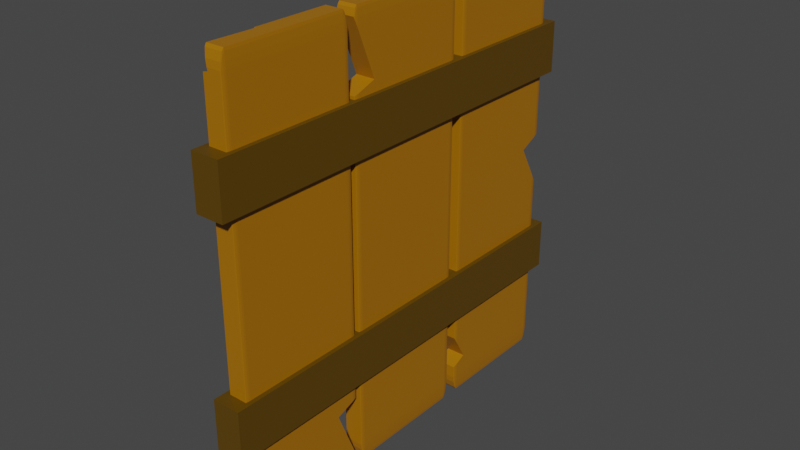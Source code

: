 # Source: plank_3.blend  (saved by Blender 2.91.10; exported with 4.5.12 LTS)
import bpy
from mathutils import Matrix  # noqa: F401  (used for matrix-valued properties, if any)

bpy.ops.wm.read_factory_settings(use_empty=True)
scene = bpy.context.scene
scene.name = 'Scene'

# ---- collections
col_collection = bpy.data.collections.new('Collection'); scene.collection.children.link(col_collection)

# ---- materials (node trees are filled in below, after node groups)
mat_material = bpy.data.materials.new('Material')
mat_material.alpha_threshold = 0.0
mat_material.use_transparent_shadow = False
mat_material.line_color = (0.0, 0.0, 0.0, 1.0)
mat_material_002 = bpy.data.materials.new('Material.002')
mat_material_002.alpha_threshold = 0.0
mat_material_002.use_transparent_shadow = False
mat_material_002.line_color = (0.0, 0.0, 0.0, 1.0)

# ---- material node trees
mat_material.use_nodes = True; mat_material.node_tree.nodes.clear()
_N = mat_material.node_tree.nodes; _L = mat_material.node_tree.links
n0 = _N.new('ShaderNodeOutputMaterial'); n0.name = 'Material Output'; n0.location = (300, 300)
n1 = _N.new('ShaderNodeBsdfPrincipled'); n1.name = 'Principled BSDF'; n1.location = (10, 300)
n1.distribution = 'GGX'
n1.subsurface_method = 'BURLEY'
n1.inputs[0].default_value = (0.3883, 0.1514, 0.0, 1.0)
n1.inputs[2].default_value = 0.4
n1.inputs[3].default_value = 1.45
n1.inputs[27].default_value = (0.0, 0.0, 0.0, 1.0)
n1.inputs[28].default_value = 1.0
_L.new(n1.outputs[0], n0.inputs[0])
n0.is_active_output = True
mat_material_002.use_nodes = True; mat_material_002.node_tree.nodes.clear()
_N = mat_material_002.node_tree.nodes; _L = mat_material_002.node_tree.links
n0 = _N.new('ShaderNodeOutputMaterial'); n0.name = 'Material Output'; n0.location = (300, 300)
n1 = _N.new('ShaderNodeBsdfPrincipled'); n1.name = 'Principled BSDF'; n1.location = (10, 300)
n1.distribution = 'GGX'
n1.subsurface_method = 'BURLEY'
n1.inputs[0].default_value = (0.1043, 0.05371, 0.0, 1.0)
n1.inputs[2].default_value = 0.4
n1.inputs[3].default_value = 1.45
n1.inputs[27].default_value = (0.0, 0.0, 0.0, 1.0)
n1.inputs[28].default_value = 1.0
_L.new(n1.outputs[0], n0.inputs[0])
n0.is_active_output = True

# ---- world
world_world = bpy.data.worlds.new('World'); scene.world = world_world
world_world.use_nodes = True; world_world.node_tree.nodes.clear()
_N = world_world.node_tree.nodes; _L = world_world.node_tree.links
n0 = _N.new('ShaderNodeOutputWorld'); n0.name = 'World Output'; n0.location = (300, 300)
n1 = _N.new('ShaderNodeBackground'); n1.name = 'Background'; n1.location = (10, 300)
n1.inputs[0].default_value = (0.05088, 0.05088, 0.05088, 1.0)
_L.new(n1.outputs[0], n0.inputs[0])
n0.is_active_output = True
world_world.color = (0.05088, 0.05088, 0.05088)
world_world.use_sun_shadow = False
world_world.sun_shadow_jitter_overblur = 0.0

# ---- meshes
me_cube = bpy.data.meshes.new('Cube')
me_cube.from_pydata([(0.8455, -2.749, -0.1195), (-0.9553, -3.08, 0.9264), (-0.9264, -3.092, 0.9264), (-0.9264, -3.08, 0.9553), (-0.9571, -3.065, 0.9571), (-0.9264, -3.048, 0.988), (-0.9264, -3.019, 1.0), (-0.9553, -3.019, 0.988), (-0.9571, -3.05, 0.9724), (-0.988, -3.048, 0.9264), (-0.9724, -3.05, 0.9571), (-0.988, -3.019, 0.9553), (-1.0, -3.019, 0.9264), (-0.9553, -3.019, -0.988), (-0.9264, -3.019, -1.0), (-0.9264, -3.048, -0.988), (-0.9571, -3.05, -0.9724), (-0.9264, -3.08, -0.9553), (-0.9264, -3.092, -0.9264), (-0.9553, -3.08, -0.9264), (-0.9571, -3.065, -0.9571), (-0.988, -3.019, -0.9553), (-0.9724, -3.05, -0.9571), (-0.988, -3.048, -0.9264), (-1.0, -3.019, -0.9264), (-0.988, -1.137, 0.9264), (-1.0, -1.166, 0.9264), (-0.988, -1.166, 0.9553), (-0.9724, -1.135, 0.9571), (-0.9553, -1.166, 0.988), (-0.9264, -1.166, 1.0), (-0.9571, -1.135, 0.9724), (-0.9571, -1.12, 0.9571), (-0.988, -1.166, -0.9553), (-1.0, -1.166, -0.9264), (-0.988, -1.137, -0.9264), (-0.9724, -1.135, -0.9571), (-0.9571, -1.12, -0.9571), (-0.9553, -1.166, -0.988), (-0.9571, -1.135, -0.9724), (-0.9264, -1.166, -1.0), (0.988, -3.019, -0.9553), (1.0, -3.019, -0.9264), (0.988, -3.048, -0.9264), (0.9724, -3.05, -0.9571), (0.9553, -3.08, -0.9264), (0.9264, -3.092, -0.9264), (0.9264, -3.08, -0.9553), (0.9571, -3.065, -0.9571), (0.9553, -3.019, -0.988), (0.9571, -3.05, -0.9724), (0.9264, -3.048, -0.988), (0.9264, -3.019, -1.0), (0.988, -1.166, 0.9553), (0.988, -1.137, 0.9264), (0.9724, -1.135, 0.9571), (0.9553, -1.104, 0.9264), (0.9264, -1.092, 0.9264), (0.9264, -1.104, 0.9553), (0.9571, -1.12, 0.9571), (0.9553, -1.166, 0.988), (0.9571, -1.135, 0.9724), (0.9264, -1.137, 0.988), (0.9264, -1.166, 1.0), (0.9553, -1.166, -0.988), (0.9264, -1.166, -1.0), (0.9264, -1.137, -0.988), (0.9571, -1.135, -0.9724), (0.9264, -1.104, -0.9553), (0.9264, -1.092, -0.9264), (0.9553, -1.104, -0.9264), (0.9571, -1.12, -0.9571), (0.988, -1.166, -0.9553), (0.9724, -1.135, -0.9571), (0.988, -1.137, -0.9264), (1.0, -1.166, -0.9264), (1.0, -3.019, 0.8926), (1.0, -1.166, 0.8926), (0.9881, -1.137, 0.9264), (0.8975, -3.048, 0.988), (0.9077, -3.092, 0.9264), (0.9132, -3.092, 0.403), (0.9048, -3.08, 0.9553), (0.8912, -3.019, 1.0), (0.8318, -2.74, 1.0), (1.0, -2.313, 0.8926), (1.0, -2.321, 0.7005), (0.988, -2.341, 0.9553), (0.9264, -2.498, 1.0), (0.9553, -2.424, 0.988), (0.9973, -3.025, 0.9004), (0.998, -3.019, 0.903), (1.0, -2.945, 0.8926), (0.9264, -3.092, 0.4844), (0.9553, -3.08, 0.6586), (0.988, -3.048, 0.8505), (-0.9562, -1.112, 0.9422), (-0.9592, -1.108, 0.9264), (-0.9385, -1.136, 0.9819), (-0.9524, -1.118, 0.9568), (-0.9592, -1.108, -0.9264), (-0.9562, -1.112, -0.9422), (-0.9385, -1.136, -0.9819), (-0.9524, -1.118, -0.9568), (-0.9167, -1.166, 1.0), (-0.6691, -1.166, 1.0), (-0.9264, -1.153, 0.9946), (-0.6661, -1.137, 0.988), (-0.6614, -1.092, 0.9264), (-0.6627, -1.104, 0.9553), (-0.6614, -1.092, -0.9264), (-0.9167, -1.166, -1.0), (-0.6691, -1.166, -1.0), (-0.6627, -1.104, -0.9553), (-0.6998, -1.46, 1.0), (-0.6661, -1.137, -0.988), (-0.6998, -1.46, -1.0), (-0.9264, -1.153, -0.9946), (-0.9553, -5.26, 0.9264), (-0.9264, -5.272, 0.9264), (-0.9264, -5.26, 0.9553), (-0.9571, -5.244, 0.9571), (-0.9264, -5.227, 0.988), (-0.9264, -5.198, 1.0), (-0.9553, -5.198, 0.988), (-0.9571, -5.229, 0.9724), (-0.988, -5.227, 0.9264), (-0.9724, -5.229, 0.9571), (-0.988, -5.198, 0.9553), (-1.0, -5.198, 0.9264), (-0.9553, -5.198, -0.988), (-0.9264, -5.198, -1.0), (-0.9264, -5.227, -0.988), (-0.9571, -5.229, -0.9724), (-0.9264, -5.26, -0.9553), (-0.9264, -5.272, -0.9264), (-0.9553, -5.26, -0.9264), (-0.9571, -5.244, -0.9571), (-0.988, -5.198, -0.9553), (-0.9724, -5.229, -0.9571), (-0.988, -5.227, -0.9264), (-1.0, -5.198, -0.9264), (-0.988, -3.316, 0.9264), (-1.0, -3.345, 0.9264), (-0.988, -3.345, 0.9553), (-0.9724, -3.315, 0.9571), (-0.9553, -3.345, 0.988), (-0.9264, -3.345, 1.0), (-0.9264, -3.316, 0.988), (-0.9571, -3.315, 0.9724), (-0.9553, -3.284, 0.9264), (-0.9571, -3.299, 0.9571), (-0.9264, -3.284, 0.9553), (-0.9264, -3.272, 0.9264), (-0.988, -3.345, -0.9553), (-1.0, -3.345, -0.9264), (-0.988, -3.316, -0.9264), (-0.9724, -3.315, -0.9571), (-0.9553, -3.284, -0.9264), (-0.9264, -3.272, -0.9264), (-0.9264, -3.284, -0.9553), (-0.9571, -3.299, -0.9571), (-0.9553, -3.345, -0.988), (-0.9571, -3.315, -0.9724), (-0.9264, -3.316, -0.988), (-0.9264, -3.345, -1.0), (0.9264, -5.26, 0.9553), (0.9264, -5.272, 0.9264), (0.9553, -5.26, 0.9264), (0.9571, -5.244, 0.9571), (0.988, -5.227, 0.9264), (0.988, -5.198, 0.9553), (0.9724, -5.229, 0.9571), (0.9264, -5.227, 0.988), (0.9571, -5.229, 0.9724), (0.9553, -5.198, 0.988), (0.9264, -5.198, 1.0), (0.988, -5.198, -0.9553), (1.0, -5.198, -0.9264), (0.988, -5.227, -0.9264), (0.9724, -5.229, -0.9571), (0.9553, -5.26, -0.9264), (0.9264, -5.272, -0.9264), (0.9264, -5.26, -0.9553), (0.9571, -5.244, -0.9571), (0.9553, -5.198, -0.988), (0.9571, -5.229, -0.9724), (0.9264, -5.227, -0.988), (0.9264, -5.198, -1.0), (0.988, -3.345, 0.9553), (0.988, -3.316, 0.9264), (0.9724, -3.315, 0.9571), (0.9553, -3.284, 0.9264), (0.9264, -3.272, 0.9264), (0.9264, -3.284, 0.9553), (0.9571, -3.299, 0.9571), (0.9553, -3.345, 0.988), (0.9571, -3.315, 0.9724), (0.9264, -3.316, 0.988), (0.9264, -3.345, 1.0), (0.9553, -3.345, -0.988), (0.9264, -3.345, -1.0), (0.9264, -3.316, -0.988), (0.9571, -3.315, -0.9724), (0.9264, -3.284, -0.9553), (0.9264, -3.272, -0.9264), (0.9553, -3.284, -0.9264), (0.9571, -3.299, -0.9571), (0.988, -3.345, -0.9553), (0.9724, -3.315, -0.9571), (0.988, -3.316, -0.9264), (1.0, -3.345, -0.9264), (1.0, -5.198, 0.8926), (0.9881, -5.227, 0.9264), (1.0, -3.345, 0.8926), (0.9881, -3.316, 0.9264), (-0.07238, -4.913, -1.0), (-0.1133, -5.198, -1.0), (-0.1175, -5.227, -0.988), (-0.07238, -4.913, 1.0), (-0.1133, -5.198, 1.0), (-0.1222, -5.26, 0.9553), (-0.1239, -5.272, 0.9264), (-0.1239, -5.272, -0.9264), (-0.1222, -5.26, -0.9553), (-0.1175, -5.227, 0.988), (0.08041, -5.198, -1.0), (0.08041, -5.198, 1.0), (0.09587, -5.227, 0.988), (0.1134, -5.26, -0.9553), (0.1198, -5.272, 0.9264), (0.1198, -5.272, -0.9264), (0.1134, -5.26, 0.9553), (0.09587, -5.227, -0.988), (0.8576, -3.345, 1.0), (0.7485, -3.345, 1.0), (0.8617, -3.316, 0.988), (0.7331, -3.316, 0.988), (0.8682, -3.272, 0.9264), (0.7091, -3.272, 0.9264), (0.8665, -3.284, 0.9553), (0.7155, -3.284, 0.9553), (0.7485, -3.345, -1.0), (0.8576, -3.345, -1.0), (0.8617, -3.316, -0.988), (0.7331, -3.316, -0.988), (0.8682, -3.272, -0.9264), (0.7091, -3.272, -0.9264), (0.7155, -3.284, -0.9553), (0.8665, -3.284, -0.9553), (0.8346, -3.506, -1.0), (0.8346, -3.506, 1.0), (-0.8455, 0.6565, -0.1195), (0.9553, 0.988, 0.9264), (0.9264, 1.0, 0.9264), (0.9264, 0.988, 0.9553), (0.9571, 0.9724, 0.9571), (0.9264, 0.9553, 0.988), (0.9264, 0.9264, 1.0), (0.9553, 0.9264, 0.988), (0.9571, 0.9571, 0.9724), (0.988, 0.9553, 0.9264), (0.9724, 0.9571, 0.9571), (0.988, 0.9264, 0.9553), (1.0, 0.9264, 0.9264), (0.9553, 0.9264, -0.988), (0.9264, 0.9264, -1.0), (0.9264, 0.9553, -0.988), (0.9571, 0.9571, -0.9724), (0.9264, 0.988, -0.9553), (0.9264, 1.0, -0.9264), (0.9553, 0.988, -0.9264), (0.9571, 0.9724, -0.9571), (0.988, 0.9264, -0.9553), (0.9724, 0.9571, -0.9571), (0.988, 0.9553, -0.9264), (1.0, 0.9264, -0.9264), (0.988, -0.9553, 0.9264), (1.0, -0.9264, 0.9264), (0.988, -0.9264, 0.9553), (0.9724, -0.9571, 0.9571), (0.9553, -0.9264, 0.988), (0.9264, -0.9264, 1.0), (0.9571, -0.9571, 0.9724), (0.9571, -0.9724, 0.9571), (0.988, -0.9264, -0.9553), (1.0, -0.9264, -0.9264), (0.988, -0.9553, -0.9264), (0.9724, -0.9571, -0.9571), (0.9571, -0.9724, -0.9571), (0.9553, -0.9264, -0.988), (0.9571, -0.9571, -0.9724), (0.9264, -0.9264, -1.0), (-0.988, 0.9264, -0.9553), (-1.0, 0.9264, -0.9264), (-0.988, 0.9553, -0.9264), (-0.9724, 0.9571, -0.9571), (-0.9553, 0.988, -0.9264), (-0.9264, 1.0, -0.9264), (-0.9264, 0.988, -0.9553), (-0.9571, 0.9724, -0.9571), (-0.9553, 0.9264, -0.988), (-0.9571, 0.9571, -0.9724), (-0.9264, 0.9553, -0.988), (-0.9264, 0.9264, -1.0), (-0.988, -0.9264, 0.9553), (-0.988, -0.9553, 0.9264), (-0.9724, -0.9571, 0.9571), (-0.9553, -0.988, 0.9264), (-0.9264, -1.0, 0.9264), (-0.9264, -0.988, 0.9553), (-0.9571, -0.9724, 0.9571), (-0.9553, -0.9264, 0.988), (-0.9571, -0.9571, 0.9724), (-0.9264, -0.9553, 0.988), (-0.9264, -0.9264, 1.0), (-0.9553, -0.9264, -0.988), (-0.9264, -0.9264, -1.0), (-0.9264, -0.9553, -0.988), (-0.9571, -0.9571, -0.9724), (-0.9264, -0.988, -0.9553), (-0.9264, -1.0, -0.9264), (-0.9553, -0.988, -0.9264), (-0.9571, -0.9724, -0.9571), (-0.988, -0.9264, -0.9553), (-0.9724, -0.9571, -0.9571), (-0.988, -0.9553, -0.9264), (-1.0, -0.9264, -0.9264), (-1.0, 0.9264, 0.8926), (-1.0, -0.9264, 0.8926), (-0.9881, -0.9552, 0.9264), (-0.8975, 0.9553, 0.988), (-0.9077, 1.0, 0.9264), (-0.9132, 1.0, 0.403), (-0.9048, 0.988, 0.9553), (-0.8912, 0.9264, 1.0), (-0.8318, 0.6476, 1.0), (-1.0, 0.2206, 0.8926), (-1.0, 0.2282, 0.7005), (-0.988, 0.2488, 0.9553), (-0.9264, 0.4051, 1.0), (-0.9553, 0.3315, 0.988), (-0.9973, 0.933, 0.9004), (-0.998, 0.9264, 0.903), (-1.0, 0.8527, 0.8926), (-0.9264, 1.0, 0.4844), (-0.9553, 0.988, 0.6586), (-0.988, 0.9553, 0.8505), (0.9562, -0.98, 0.9422), (0.9592, -0.9841, 0.9264), (0.9385, -0.956, 0.9819), (0.9524, -0.9748, 0.9568), (0.9592, -0.9841, -0.9264), (0.9562, -0.98, -0.9422), (0.9385, -0.956, -0.9819), (0.9524, -0.9748, -0.9568), (0.9167, -0.9264, 1.0), (0.6691, -0.9264, 1.0), (0.9264, -0.9395, 0.9946), (0.6661, -0.9553, 0.988), (0.6614, -1.0, 0.9264), (0.6627, -0.988, 0.9553), (0.6614, -1.0, -0.9264), (0.9167, -0.9264, -1.0), (0.6691, -0.9264, -1.0), (0.6627, -0.988, -0.9553), (0.6998, -0.6321, 1.0), (0.6661, -0.9553, -0.988), (0.6998, -0.6321, -1.0), (0.9264, -0.9395, -0.9946)], [], [(49, 64, 72, 41), (36, 37, 39), (24, 12, 26, 34), (38, 13, 21, 33), (15, 51, 47, 17), (55, 59, 61), (70, 56, 54, 74), (44, 48, 50), (4, 8, 10), (67, 71, 73), (28, 31, 32), (7, 29, 27, 11), (16, 20, 22), (1, 2, 3, 4), (5, 6, 7, 8), (9, 10, 11, 12), (13, 14, 15, 16), (17, 18, 19, 20), (21, 22, 23, 24), (25, 26, 27, 28), (33, 34, 35, 36), (41, 42, 43, 44), (45, 46, 47, 48), (49, 50, 51, 52), (78, 77, 75, 74, 54), (56, 57, 58, 59), (60, 61, 62, 63), (64, 65, 66, 67), (68, 69, 70, 71), (72, 73, 74, 75), (9, 1, 4, 10), (3, 5, 8, 4), (7, 11, 10, 8), (21, 13, 16, 22), (15, 17, 20, 16), (19, 23, 22, 20), (27, 29, 31, 28), (38, 33, 36, 39), (49, 41, 44, 50), (43, 45, 48, 44), (47, 51, 50, 48), (60, 53, 55, 61), (54, 56, 59, 55), (58, 62, 61, 59), (72, 64, 67, 73), (66, 68, 71, 67), (70, 74, 73, 71), (52, 65, 64, 49), (75, 42, 41, 72), (14, 52, 51, 15), (46, 18, 17, 47), (12, 24, 23, 9), (18, 2, 1, 19), (69, 57, 56, 70), (34, 26, 25, 35), (6, 30, 29, 7), (26, 12, 11, 27), (40, 14, 13, 38), (24, 34, 33, 21), (9, 23, 19, 1), (81, 0, 84, 83, 79, 82, 80), (84, 0, 86, 85, 87, 89, 88), (90, 91, 92, 86, 0, 81, 93, 94, 95), (2, 18, 46, 93, 81, 80), (45, 43, 95, 94), (87, 53, 60, 89), (79, 5, 3, 82), (92, 76, 42, 75, 77, 85, 86), (46, 45, 94, 93), (89, 60, 63, 88), (78, 54, 55, 53), (83, 6, 5, 79), (82, 3, 2, 80), (91, 90, 76), (53, 77, 78), (77, 53, 87, 85), (92, 91, 76), (43, 42, 76, 90, 95), (109, 108, 110, 113, 115, 112, 116, 114, 105, 107), (104, 114, 116, 111, 117, 102, 103, 101, 100, 97, 96, 99, 98, 106), (35, 25, 97, 100), (62, 58, 109, 107), (68, 66, 115, 113), (65, 52, 14, 40, 111, 116, 112), (108, 57, 69, 110), (98, 31, 29, 30, 106), (96, 32, 99), (37, 101, 103), (38, 39, 102, 117, 40), (97, 25, 28, 32, 96), (99, 32, 31, 98), (37, 36, 35, 100, 101), (102, 39, 37, 103), (63, 62, 107, 105), (106, 30, 104), (58, 57, 108, 109), (111, 40, 117), (66, 65, 112, 115), (110, 69, 68, 113), (104, 30, 6, 83, 84, 88, 63, 105, 114), (150, 158, 156, 142), (185, 200, 208, 177), (157, 161, 163), (141, 129, 143, 155), (162, 130, 138, 154), (168, 181, 179, 170), (191, 195, 197), (206, 192, 190, 210), (180, 184, 186), (121, 125, 127), (203, 207, 209), (145, 149, 151), (196, 175, 171, 189), (169, 172, 174), (124, 146, 144, 128), (133, 137, 139), (118, 119, 120, 121), (122, 123, 124, 125), (126, 127, 128, 129), (130, 131, 132, 133), (134, 135, 136, 137), (138, 139, 140, 141), (142, 143, 144, 145), (146, 147, 148, 149), (150, 151, 152, 153), (154, 155, 156, 157), (158, 159, 160, 161), (162, 163, 164, 165), (166, 167, 168, 169), (211, 214, 212, 178), (173, 174, 175, 176), (177, 178, 179, 180), (181, 182, 183, 184), (185, 186, 187, 188), (215, 214, 211, 210, 190), (192, 193, 194, 195), (196, 197, 198, 199), (200, 201, 202, 203), (204, 205, 206, 207), (208, 209, 210, 211), (126, 118, 121, 127), (120, 122, 125, 121), (124, 128, 127, 125), (138, 130, 133, 139), (132, 134, 137, 133), (136, 140, 139, 137), (150, 142, 145, 151), (144, 146, 149, 145), (148, 152, 151, 149), (162, 154, 157, 163), (156, 158, 161, 157), (160, 164, 163, 161), (173, 166, 169, 174), (168, 170, 172, 169), (171, 175, 174, 172), (185, 177, 180, 186), (179, 181, 184, 180), (183, 187, 186, 184), (196, 189, 191, 197), (190, 192, 195, 191), (194, 198, 197, 195), (208, 200, 203, 209), (202, 204, 207, 203), (206, 210, 209, 207), (188, 201, 200, 185), (211, 178, 177, 208), (129, 141, 140, 126), (135, 119, 118, 136), (205, 193, 192, 206), (153, 159, 158, 150), (155, 143, 142, 156), (167, 182, 181, 168), (123, 147, 146, 124), (143, 129, 128, 144), (199, 176, 175, 196), (165, 131, 130, 162), (141, 155, 154, 138), (126, 140, 136, 118), (178, 212, 213, 170, 179), (218, 217, 216, 219, 220, 225, 221, 222, 223, 224), (232, 228, 227, 219, 216, 226, 233, 229, 231, 230), (182, 167, 230, 231), (222, 119, 135, 223), (233, 187, 183, 229), (134, 132, 218, 224), (122, 120, 221, 225), (232, 166, 173, 228), (226, 188, 187, 233), (132, 131, 217, 218), (135, 134, 224, 223), (229, 183, 182, 231), (213, 171, 172, 170), (215, 190, 191, 189), (123, 122, 225, 220), (228, 173, 176, 227), (167, 166, 232, 230), (221, 120, 119, 222), (212, 171, 213), (189, 214, 215), (212, 214, 189, 171), (240, 238, 246, 249, 244, 243, 250, 251, 234, 236), (248, 247, 239, 241, 237, 235, 251, 250, 242, 245), (198, 194, 240, 236), (241, 152, 148, 237), (245, 164, 160, 248), (204, 202, 244, 249), (247, 159, 153, 239), (193, 205, 246, 238), (199, 198, 236, 234), (237, 148, 147, 235), (239, 153, 152, 241), (194, 193, 238, 240), (242, 165, 164, 245), (202, 201, 243, 244), (246, 205, 204, 249), (160, 159, 247, 248), (201, 188, 226, 216, 217, 131, 165, 242, 250, 243), (219, 227, 176, 199, 234, 251, 235, 147, 123, 220), (301, 316, 324, 293), (288, 289, 291), (276, 264, 278, 286), (290, 265, 273, 285), (267, 303, 299, 269), (307, 311, 313), (322, 308, 306, 326), (296, 300, 302), (256, 260, 262), (319, 323, 325), (280, 283, 284), (259, 281, 279, 263), (268, 272, 274), (253, 254, 255, 256), (257, 258, 259, 260), (261, 262, 263, 264), (265, 266, 267, 268), (269, 270, 271, 272), (273, 274, 275, 276), (277, 278, 279, 280), (285, 286, 287, 288), (293, 294, 295, 296), (297, 298, 299, 300), (301, 302, 303, 304), (330, 329, 327, 326, 306), (308, 309, 310, 311), (312, 313, 314, 315), (316, 317, 318, 319), (320, 321, 322, 323), (324, 325, 326, 327), (261, 253, 256, 262), (255, 257, 260, 256), (259, 263, 262, 260), (273, 265, 268, 274), (267, 269, 272, 268), (271, 275, 274, 272), (279, 281, 283, 280), (290, 285, 288, 291), (301, 293, 296, 302), (295, 297, 300, 296), (299, 303, 302, 300), (312, 305, 307, 313), (306, 308, 311, 307), (310, 314, 313, 311), (324, 316, 319, 325), (318, 320, 323, 319), (322, 326, 325, 323), (304, 317, 316, 301), (327, 294, 293, 324), (266, 304, 303, 267), (298, 270, 269, 299), (264, 276, 275, 261), (270, 254, 253, 271), (321, 309, 308, 322), (286, 278, 277, 287), (258, 282, 281, 259), (278, 264, 263, 279), (292, 266, 265, 290), (276, 286, 285, 273), (261, 275, 271, 253), (333, 252, 336, 335, 331, 334, 332), (336, 252, 338, 337, 339, 341, 340), (342, 343, 344, 338, 252, 333, 345, 346, 347), (254, 270, 298, 345, 333, 332), (297, 295, 347, 346), (339, 305, 312, 341), (331, 257, 255, 334), (344, 328, 294, 327, 329, 337, 338), (298, 297, 346, 345), (341, 312, 315, 340), (330, 306, 307, 305), (335, 258, 257, 331), (334, 255, 254, 332), (343, 342, 328), (305, 329, 330), (329, 305, 339, 337), (344, 343, 328), (295, 294, 328, 342, 347), (361, 360, 362, 365, 367, 364, 368, 366, 357, 359), (356, 366, 368, 363, 369, 354, 355, 353, 352, 349, 348, 351, 350, 358), (287, 277, 349, 352), (314, 310, 361, 359), (320, 318, 367, 365), (317, 304, 266, 292, 363, 368, 364), (360, 309, 321, 362), (350, 283, 281, 282, 358), (348, 284, 351), (289, 353, 355), (290, 291, 354, 369, 292), (349, 277, 280, 284, 348), (351, 284, 283, 350), (289, 288, 287, 352, 353), (354, 291, 289, 355), (315, 314, 359, 357), (358, 282, 356), (310, 309, 360, 361), (363, 292, 369), (318, 317, 364, 367), (362, 321, 320, 365), (356, 282, 258, 335, 336, 340, 315, 357, 366)])
_uv = me_cube.uv_layers.new(name='UVMap')
_uv.uv.foreach_set('vector', [0.1306, 0.5092, 0.1306, 0.7408, 0.1265, 0.7408, 0.1265, 0.5092, 0.3786, 0.7535, 0.3767, 0.7554, 0.3767, 0.7554, 0.3842, 0.5092, 0.6158, 0.5092, 0.6158, 0.7408, 0.3842, 0.7408, 0.3709, 0.7408, 0.3709, 0.5092, 0.3791, 0.5092, 0.3791, 0.7408, 0.3658, 0.5056, 0.1342, 0.5056, 0.1342, 0.5015, 0.3658, 0.5015, 0.6196, 0.005361, 0.6196, 0.003451, 0.6215, 0.005361, 0.3842, 0.001494, 0.6158, 0.001494, 0.6158, 0.005592, 0.3842, 0.005592, 0.3804, 0.2446, 0.3804, 0.2465, 0.3785, 0.2446, 0.6196, 0.4946, 0.6215, 0.4946, 0.6196, 0.4965, 0.1304, 0.7446, 0.1304, 0.7465, 0.1285, 0.7446, 0.6196, 0.7446, 0.6215, 0.7446, 0.6196, 0.7465, 0.6291, 0.5092, 0.6291, 0.7408, 0.6209, 0.7408, 0.6209, 0.5092, 0.3696, 0.5054, 0.3696, 0.5035, 0.3715, 0.5054, 0.6158, 0.4944, 0.6158, 0.4929, 0.6179, 0.4908, 0.6179, 0.4929, 0.6235, 0.4908, 0.625, 0.4908, 0.625, 0.4929, 0.6224, 0.4929, 0.6158, 0.5041, 0.6179, 0.5019, 0.6179, 0.5071, 0.6158, 0.5071, 0.3694, 0.5092, 0.3679, 0.5092, 0.3658, 0.5071, 0.3679, 0.5071, 0.3658, 0.5015, 0.3658, 0.5, 0.3679, 0.5, 0.3679, 0.5026, 0.3791, 0.5092, 0.3769, 0.5071, 0.3821, 0.5071, 0.3821, 0.5092, 0.6158, 0.7459, 0.6158, 0.7429, 0.6179, 0.7429, 0.6179, 0.7481, 0.3791, 0.7408, 0.3821, 0.7408, 0.3821, 0.7429, 0.3769, 0.7429, 0.1265, 0.5092, 0.125, 0.5092, 0.125, 0.5071, 0.1276, 0.5071, 0.1306, 0.4997, 0.1342, 0.5, 0.1321, 0.5015, 0.1321, 0.5026, 0.1306, 0.5092, 0.1321, 0.5071, 0.1342, 0.5071, 0.1321, 0.5092, 0.6158, 0.005598, 0.6116, 0.0092, 0.3842, 0.0092, 0.3842, 0.005592, 0.6158, 0.005592, 0.6158, 0.001494, 0.6158, 0.0, 0.6179, 0.0, 0.6179, 0.002588, 0.6242, 0.008495, 0.6224, 0.007087, 0.6235, 0.005592, 0.625, 0.007087, 0.1306, 0.7408, 0.1342, 0.7408, 0.1342, 0.7444, 0.1304, 0.7446, 0.1335, 0.7492, 0.1321, 0.75, 0.1306, 0.7485, 0.1295, 0.7474, 0.1258, 0.7415, 0.1276, 0.7455, 0.1265, 0.7444, 0.125, 0.7429, 0.6158, 0.5041, 0.6158, 0.4959, 0.6179, 0.4981, 0.6179, 0.5019, 0.6194, 0.4908, 0.6235, 0.4908, 0.6215, 0.4946, 0.6196, 0.4946, 0.6291, 0.5092, 0.6209, 0.5092, 0.6231, 0.5071, 0.6269, 0.5071, 0.3791, 0.5092, 0.3709, 0.5092, 0.3731, 0.5071, 0.3769, 0.5071, 0.3658, 0.5056, 0.3658, 0.5015, 0.3696, 0.5035, 0.3696, 0.5054, 0.3694, 0.5015, 0.3735, 0.5056, 0.3715, 0.5054, 0.3696, 0.5035, 0.6209, 0.7408, 0.6291, 0.7408, 0.6269, 0.7429, 0.6231, 0.7429, 0.3709, 0.7408, 0.3791, 0.7408, 0.3769, 0.7429, 0.3731, 0.7429, 0.1306, 0.5092, 0.1265, 0.5092, 0.1276, 0.5071, 0.1295, 0.5071, 0.3842, 0.2459, 0.3842, 0.2541, 0.3821, 0.2519, 0.3821, 0.2481, 0.1342, 0.5015, 0.1342, 0.5056, 0.1321, 0.5045, 0.1321, 0.5026, 0.6235, 0.0092, 0.6194, 0.0092, 0.6196, 0.005361, 0.6215, 0.005361, 0.6158, 0.005592, 0.6158, 0.001494, 0.6196, 0.003451, 0.6196, 0.005361, 0.6194, 0.001494, 0.6235, 0.005592, 0.6215, 0.005361, 0.6196, 0.003451, 0.1265, 0.7408, 0.1306, 0.7408, 0.1304, 0.7446, 0.1285, 0.7446, 0.1342, 0.7444, 0.1342, 0.7485, 0.1304, 0.7465, 0.1304, 0.7446, 0.1306, 0.7485, 0.1265, 0.7444, 0.1285, 0.7446, 0.1304, 0.7465, 0.1342, 0.5092, 0.1342, 0.7408, 0.1306, 0.7408, 0.1306, 0.5092, 0.125, 0.7408, 0.125, 0.5092, 0.1265, 0.5092, 0.1265, 0.7408, 0.3658, 0.5092, 0.1342, 0.5092, 0.1342, 0.5056, 0.3658, 0.5056, 0.1342, 0.5, 0.3658, 0.5, 0.3658, 0.5015, 0.1342, 0.5015, 0.6158, 0.5092, 0.3842, 0.5092, 0.3842, 0.5041, 0.6158, 0.5041, 0.3842, 0.4908, 0.6158, 0.4908, 0.6158, 0.4959, 0.3842, 0.4959, 0.3842, 0.0, 0.6158, 0.0, 0.6158, 0.001494, 0.3842, 0.001494, 0.3842, 0.7408, 0.6158, 0.7408, 0.6158, 0.7459, 0.3842, 0.7459, 0.6342, 0.5092, 0.6342, 0.7408, 0.6291, 0.7408, 0.6291, 0.5092, 0.6158, 0.7408, 0.6158, 0.5092, 0.6209, 0.5092, 0.6209, 0.7408, 0.3658, 0.7408, 0.3658, 0.5092, 0.3709, 0.5092, 0.3709, 0.7408, 0.3842, 0.5092, 0.3842, 0.7408, 0.3791, 0.7408, 0.3791, 0.5092, 0.6158, 0.5041, 0.3842, 0.5041, 0.3842, 0.4959, 0.6158, 0.4959, 0.375, 0.6963, 0.375, 0.75, 0.3984, 0.75, 0.3896, 0.7069, 0.3885, 0.7025, 0.3868, 0.6975, 0.3858, 0.6956, 0.3984, 0.75, 0.375, 0.75, 0.375, 0.8394, 0.3788, 0.8407, 0.3812, 0.8346, 0.3853, 0.817, 0.3885, 0.8014, 0.3386, 0.6795, 0.3378, 0.6799, 0.3316, 0.6868, 0.2856, 0.75, 0.375, 0.75, 0.375, 0.6963, 0.3701, 0.6926, 0.3584, 0.6857, 0.3437, 0.6798, 0.6158, 0.4908, 0.3842, 0.4908, 0.3842, 0.2592, 0.5606, 0.2592, 0.5504, 0.2609, 0.6158, 0.2615, 0.3842, 0.2541, 0.3842, 0.2459, 0.6063, 0.2459, 0.5823, 0.2541, 0.6194, 0.1561, 0.6194, 0.0092, 0.6235, 0.0092, 0.6235, 0.1664, 0.6235, 0.2628, 0.6235, 0.4908, 0.6194, 0.4908, 0.6194, 0.2619, 0.6116, 0.2316, 0.6116, 0.2408, 0.3842, 0.2408, 0.3842, 0.0092, 0.6116, 0.0092, 0.6116, 0.1526, 0.5876, 0.1535, 0.3842, 0.2592, 0.3842, 0.2541, 0.5823, 0.2541, 0.5606, 0.2592, 0.6235, 0.1664, 0.6235, 0.0092, 0.625, 0.0092, 0.625, 0.1756, 0.6158, 0.005598, 0.6158, 0.005592, 0.6196, 0.005361, 0.6194, 0.0092, 0.625, 0.2636, 0.625, 0.4908, 0.6235, 0.4908, 0.6235, 0.2628, 0.6194, 0.2619, 0.6194, 0.4908, 0.6158, 0.4908, 0.6158, 0.2615, 0.6129, 0.2408, 0.6125, 0.2416, 0.6116, 0.2408, 0.6194, 0.0092, 0.6122, 0.0092, 0.6158, 0.005598, 0.6116, 0.0092, 0.6194, 0.0092, 0.6194, 0.1561, 0.6116, 0.1526, 0.6116, 0.2316, 0.6129, 0.2408, 0.6116, 0.2408, 0.3842, 0.2459, 0.3842, 0.2408, 0.6116, 0.2408, 0.6125, 0.242, 0.6063, 0.2459, 0.5192, 0.4525, 0.5186, 0.4509, 0.4814, 0.4509, 0.4808, 0.4525, 0.4801, 0.4568, 0.4799, 0.4607, 0.4799, 0.5, 0.5201, 0.5, 0.5201, 0.4607, 0.5199, 0.4568, 0.5201, 0.6045, 0.5201, 0.5, 0.4799, 0.5, 0.4799, 0.6045, 0.48, 0.6092, 0.4802, 0.615, 0.4808, 0.6217, 0.481, 0.6235, 0.4814, 0.625, 0.5186, 0.625, 0.519, 0.6235, 0.5192, 0.6217, 0.5198, 0.615, 0.52, 0.6092, 0.3842, 0.7459, 0.6158, 0.7459, 0.6158, 0.7531, 0.3842, 0.7531, 0.6235, 0.9908, 0.6194, 0.9908, 0.6194, 0.7922, 0.6235, 0.7917, 0.1342, 0.7485, 0.1342, 0.7444, 0.3333, 0.7444, 0.3328, 0.7485, 0.1342, 0.7408, 0.1342, 0.5092, 0.3658, 0.5092, 0.3658, 0.7408, 0.3646, 0.7408, 0.3375, 0.704, 0.3336, 0.7408, 0.6158, 0.7923, 0.6158, 0.9908, 0.3842, 0.9908, 0.3842, 0.7923, 0.6231, 0.7571, 0.6224, 0.7571, 0.6253, 0.7556, 0.625, 0.7592, 0.6243, 0.7582, 0.6169, 0.7564, 0.6179, 0.7571, 0.6179, 0.7574, 0.3679, 0.7474, 0.3686, 0.7488, 0.3679, 0.7476, 0.3694, 0.7408, 0.3679, 0.7429, 0.3666, 0.7429, 0.3658, 0.7429, 0.3658, 0.7429, 0.6158, 0.7531, 0.6158, 0.7459, 0.6179, 0.7481, 0.6179, 0.7519, 0.6169, 0.753, 0.6203, 0.7574, 0.6205, 0.7571, 0.6224, 0.7571, 0.6231, 0.7584, 0.3821, 0.7519, 0.3821, 0.7481, 0.3842, 0.7459, 0.3842, 0.7531, 0.3831, 0.753, 0.3666, 0.7448, 0.3679, 0.7455, 0.3679, 0.7474, 0.3676, 0.7476, 0.625, 0.9908, 0.6235, 0.9908, 0.6235, 0.7917, 0.625, 0.7914, 0.6243, 0.7592, 0.625, 0.7592, 0.625, 0.7604, 0.6194, 0.9908, 0.6158, 0.9908, 0.6158, 0.7923, 0.6194, 0.7922, 0.3646, 0.7408, 0.3658, 0.7408, 0.3658, 0.7424, 0.1342, 0.7444, 0.1342, 0.7408, 0.3336, 0.7408, 0.3333, 0.7444, 0.3327, 0.75, 0.1342, 0.75, 0.1342, 0.7485, 0.3328, 0.7485, 0.6354, 0.7408, 0.6342, 0.7408, 0.6342, 0.5092, 0.8614, 0.5092, 0.854, 0.544, 0.8658, 0.5744, 0.8658, 0.7408, 0.6664, 0.7408, 0.6625, 0.704, 0.6158, 0.7541, 0.3842, 0.7541, 0.3842, 0.7459, 0.6158, 0.7459, 0.1306, 0.5092, 0.1306, 0.7408, 0.1265, 0.7408, 0.1265, 0.5092, 0.3786, 0.7535, 0.3767, 0.7554, 0.3767, 0.7554, 0.3842, 0.5092, 0.6158, 0.5092, 0.6158, 0.7408, 0.3842, 0.7408, 0.3709, 0.7408, 0.3709, 0.5092, 0.3791, 0.5092, 0.3791, 0.7408, 0.6158, 0.2541, 0.3842, 0.2541, 0.3842, 0.2459, 0.6158, 0.2459, 0.6196, 0.005361, 0.6196, 0.003451, 0.6215, 0.005361, 0.3842, 0.001494, 0.6158, 0.001494, 0.6158, 0.005592, 0.3842, 0.005592, 0.3804, 0.2446, 0.3804, 0.2465, 0.3785, 0.2446, 0.6196, 0.4946, 0.6215, 0.4946, 0.6196, 0.4965, 0.1304, 0.7446, 0.1304, 0.7465, 0.1285, 0.7446, 0.6196, 0.7446, 0.6215, 0.7446, 0.6196, 0.7465, 0.6235, 0.0092, 0.6235, 0.2408, 0.6194, 0.2408, 0.6194, 0.0092, 0.6196, 0.2483, 0.6196, 0.2483, 0.6215, 0.2464, 0.6291, 0.5092, 0.6291, 0.7408, 0.6209, 0.7408, 0.6209, 0.5092, 0.3696, 0.5054, 0.3696, 0.5035, 0.3715, 0.5054, 0.6158, 0.4944, 0.6158, 0.4929, 0.6179, 0.4908, 0.6179, 0.4929, 0.6235, 0.4908, 0.625, 0.4908, 0.625, 0.4929, 0.6224, 0.4929, 0.6158, 0.5041, 0.6179, 0.5019, 0.6179, 0.5071, 0.6158, 0.5071, 0.3694, 0.5092, 0.3679, 0.5092, 0.3658, 0.5071, 0.3679, 0.5071, 0.3658, 0.5015, 0.3658, 0.5, 0.3679, 0.5, 0.3679, 0.5026, 0.3791, 0.5092, 0.3769, 0.5071, 0.3821, 0.5071, 0.3821, 0.5092, 0.6158, 0.7459, 0.6158, 0.7429, 0.6179, 0.7429, 0.6179, 0.7481, 0.6253, 0.7556, 0.625, 0.7592, 0.6235, 0.7571, 0.6224, 0.7571, 0.6158, 0.7556, 0.6179, 0.7571, 0.6179, 0.7592, 0.6179, 0.7592, 0.3791, 0.7408, 0.3821, 0.7408, 0.3821, 0.7429, 0.3769, 0.7429, 0.3694, 0.7503, 0.3658, 0.75, 0.3679, 0.7485, 0.3679, 0.7474, 0.3694, 0.7408, 0.3679, 0.7429, 0.3658, 0.7429, 0.3658, 0.7429, 0.6194, 0.2577, 0.6158, 0.2571, 0.6179, 0.2541, 0.6179, 0.2519, 0.3842, 0.0092, 0.6116, 0.0092, 0.6116, 0.2408, 0.3842, 0.2408, 0.6253, 0.2444, 0.6224, 0.2429, 0.6235, 0.2429, 0.625, 0.2408, 0.1265, 0.5092, 0.125, 0.5092, 0.125, 0.5071, 0.1276, 0.5071, 0.1306, 0.4997, 0.1342, 0.5, 0.1321, 0.5015, 0.1321, 0.5026, 0.1306, 0.5092, 0.1321, 0.5071, 0.1342, 0.5071, 0.1321, 0.5092, 0.6158, 0.005598, 0.6116, 0.0092, 0.3842, 0.0092, 0.3842, 0.005592, 0.6158, 0.005592, 0.6158, 0.001494, 0.6158, 0.0, 0.6179, 0.0, 0.6179, 0.002588, 0.6242, 0.008495, 0.6224, 0.007087, 0.6235, 0.005592, 0.625, 0.007087, 0.1306, 0.7408, 0.1342, 0.7408, 0.1342, 0.7444, 0.1304, 0.7446, 0.1335, 0.7492, 0.1321, 0.75, 0.1306, 0.7485, 0.1295, 0.7474, 0.1258, 0.7415, 0.1276, 0.7455, 0.1265, 0.7444, 0.125, 0.7429, 0.6158, 0.5041, 0.6158, 0.4959, 0.6179, 0.4981, 0.6179, 0.5019, 0.6194, 0.4908, 0.6235, 0.4908, 0.6215, 0.4946, 0.6196, 0.4946, 0.6291, 0.5092, 0.6209, 0.5092, 0.6231, 0.5071, 0.6269, 0.5071, 0.3791, 0.5092, 0.3709, 0.5092, 0.3731, 0.5071, 0.3769, 0.5071, 0.3658, 0.5056, 0.3658, 0.5015, 0.3696, 0.5035, 0.3696, 0.5054, 0.3694, 0.5015, 0.3735, 0.5056, 0.3715, 0.5054, 0.3696, 0.5035, 0.6158, 0.7541, 0.6158, 0.7459, 0.6179, 0.7481, 0.6179, 0.7519, 0.6209, 0.7408, 0.6291, 0.7408, 0.6269, 0.7429, 0.6231, 0.7429, 0.6235, 0.7592, 0.6194, 0.7592, 0.6205, 0.7571, 0.6224, 0.7571, 0.3709, 0.7408, 0.3791, 0.7408, 0.3769, 0.7429, 0.3731, 0.7429, 0.3842, 0.7459, 0.3842, 0.7541, 0.3821, 0.7519, 0.3821, 0.7481, 0.3658, 0.7485, 0.3658, 0.7444, 0.3679, 0.7455, 0.3679, 0.7474, 0.6235, 0.2592, 0.6194, 0.2592, 0.6205, 0.2571, 0.6224, 0.2571, 0.6158, 0.2541, 0.6158, 0.2459, 0.6179, 0.2481, 0.6179, 0.2519, 0.6194, 0.2408, 0.6235, 0.2408, 0.6224, 0.2429, 0.6205, 0.2429, 0.1306, 0.5092, 0.1265, 0.5092, 0.1276, 0.5071, 0.1295, 0.5071, 0.3842, 0.2459, 0.3842, 0.2541, 0.3821, 0.2519, 0.3821, 0.2481, 0.1342, 0.5015, 0.1342, 0.5056, 0.1321, 0.5045, 0.1321, 0.5026, 0.6235, 0.0092, 0.6194, 0.0092, 0.6196, 0.005361, 0.6215, 0.005361, 0.6158, 0.005592, 0.6158, 0.001494, 0.6196, 0.003451, 0.6196, 0.005361, 0.6194, 0.001494, 0.6235, 0.005592, 0.6215, 0.005361, 0.6196, 0.003451, 0.1265, 0.7408, 0.1306, 0.7408, 0.1304, 0.7446, 0.1285, 0.7446, 0.1342, 0.7444, 0.1342, 0.7485, 0.1304, 0.7465, 0.1304, 0.7446, 0.1306, 0.7485, 0.1265, 0.7444, 0.1285, 0.7446, 0.1304, 0.7465, 0.1342, 0.5092, 0.1342, 0.7408, 0.1306, 0.7408, 0.1306, 0.5092, 0.125, 0.7408, 0.125, 0.5092, 0.1265, 0.5092, 0.1265, 0.7408, 0.6158, 0.5092, 0.3842, 0.5092, 0.3842, 0.5041, 0.6158, 0.5041, 0.3842, 0.4908, 0.6158, 0.4908, 0.6158, 0.4959, 0.3842, 0.4959, 0.3842, 0.0, 0.6158, 0.0, 0.6158, 0.001494, 0.3842, 0.001494, 0.6158, 0.7592, 0.3842, 0.7592, 0.3842, 0.7541, 0.6158, 0.7541, 0.3842, 0.7408, 0.6158, 0.7408, 0.6158, 0.7459, 0.3842, 0.7459, 0.6158, 0.2592, 0.3842, 0.2592, 0.3842, 0.2541, 0.6158, 0.2541, 0.6342, 0.5092, 0.6342, 0.7408, 0.6291, 0.7408, 0.6291, 0.5092, 0.6158, 0.7408, 0.6158, 0.5092, 0.6209, 0.5092, 0.6209, 0.7408, 0.625, 0.0092, 0.625, 0.2408, 0.6235, 0.2408, 0.6235, 0.0092, 0.3658, 0.7408, 0.3658, 0.5092, 0.3709, 0.5092, 0.3709, 0.7408, 0.3842, 0.5092, 0.3842, 0.7408, 0.3791, 0.7408, 0.3791, 0.5092, 0.6158, 0.5041, 0.3842, 0.5041, 0.3842, 0.4959, 0.6158, 0.4959, 0.3842, 0.2408, 0.6116, 0.2408, 0.6158, 0.2459, 0.6158, 0.2459, 0.3842, 0.2459, 0.4801, 0.7058, 0.4799, 0.7098, 0.4799, 0.75, 0.5201, 0.75, 0.5201, 0.7098, 0.5199, 0.7058, 0.5192, 0.7012, 0.5186, 0.6995, 0.4814, 0.6995, 0.4808, 0.7012, 0.5192, 0.8443, 0.5199, 0.8354, 0.5201, 0.8276, 0.5201, 0.75, 0.4799, 0.75, 0.4799, 0.8276, 0.4801, 0.8354, 0.4808, 0.8443, 0.4814, 0.8476, 0.5186, 0.8476, 0.3842, 0.2592, 0.6158, 0.2592, 0.6158, 0.36, 0.3842, 0.36, 0.6158, 0.3905, 0.6158, 0.4908, 0.3842, 0.4908, 0.3842, 0.3905, 0.238, 0.5056, 0.1342, 0.5056, 0.1342, 0.5015, 0.2358, 0.5015, 0.3658, 0.5015, 0.3658, 0.5056, 0.2647, 0.5056, 0.2653, 0.5015, 0.6235, 0.4908, 0.6194, 0.4908, 0.6194, 0.3903, 0.6235, 0.3897, 0.6194, 0.3608, 0.6194, 0.2592, 0.6235, 0.2592, 0.6235, 0.363, 0.2399, 0.5092, 0.1342, 0.5092, 0.1342, 0.5056, 0.238, 0.5056, 0.3658, 0.5056, 0.3658, 0.5092, 0.2642, 0.5092, 0.2647, 0.5056, 0.3658, 0.5, 0.3658, 0.5015, 0.2653, 0.5015, 0.2655, 0.5, 0.2358, 0.5015, 0.1342, 0.5015, 0.1342, 0.5, 0.235, 0.5, 0.6158, 0.2444, 0.6179, 0.2408, 0.6179, 0.2429, 0.6158, 0.2444, 0.6158, 0.005598, 0.6158, 0.005592, 0.6196, 0.005361, 0.6194, 0.0092, 0.625, 0.4908, 0.6235, 0.4908, 0.6235, 0.3897, 0.625, 0.3892, 0.6235, 0.363, 0.6235, 0.2592, 0.625, 0.2592, 0.625, 0.3649, 0.6158, 0.2592, 0.6194, 0.2592, 0.6194, 0.3608, 0.6158, 0.36, 0.6194, 0.3903, 0.6194, 0.4908, 0.6158, 0.4908, 0.6158, 0.3905, 0.6116, 0.2408, 0.6194, 0.2408, 0.6158, 0.2444, 0.6194, 0.0092, 0.6122, 0.0092, 0.6158, 0.005598, 0.6116, 0.2408, 0.6116, 0.0092, 0.6194, 0.0092, 0.6194, 0.2408, 0.5192, 0.2187, 0.5186, 0.217, 0.4814, 0.217, 0.4808, 0.2187, 0.4801, 0.2233, 0.4799, 0.2274, 0.4799, 0.25, 0.5201, 0.25, 0.5201, 0.2274, 0.5199, 0.2233, 0.4808, 0.3104, 0.4814, 0.3137, 0.5186, 0.3137, 0.5192, 0.3104, 0.5199, 0.3015, 0.5201, 0.2937, 0.5201, 0.25, 0.4799, 0.25, 0.4799, 0.2937, 0.4801, 0.3015, 0.6235, 0.9908, 0.6194, 0.9908, 0.6194, 0.9833, 0.6235, 0.9827, 0.6194, 0.9644, 0.6194, 0.7592, 0.6235, 0.7592, 0.6235, 0.9666, 0.1584, 0.7444, 0.3658, 0.7444, 0.3658, 0.7485, 0.1606, 0.7485, 0.1342, 0.7485, 0.1342, 0.7444, 0.1423, 0.7444, 0.1417, 0.7485, 0.3842, 0.9636, 0.3842, 0.7592, 0.6158, 0.7592, 0.6158, 0.9636, 0.6158, 0.9908, 0.3842, 0.9908, 0.3842, 0.9835, 0.6158, 0.9835, 0.625, 0.9908, 0.6235, 0.9908, 0.6235, 0.9827, 0.625, 0.9822, 0.6235, 0.9666, 0.6235, 0.7592, 0.625, 0.7592, 0.625, 0.9686, 0.6158, 0.9636, 0.6158, 0.7592, 0.6194, 0.7592, 0.6194, 0.9644, 0.6194, 0.9908, 0.6158, 0.9908, 0.6158, 0.9835, 0.6194, 0.9833, 0.1564, 0.7408, 0.3658, 0.7408, 0.3658, 0.7444, 0.1584, 0.7444, 0.1342, 0.7444, 0.1342, 0.7408, 0.1428, 0.7408, 0.1423, 0.7444, 0.1415, 0.75, 0.1342, 0.75, 0.1342, 0.7485, 0.1417, 0.7485, 0.3658, 0.7485, 0.3658, 0.75, 0.1614, 0.75, 0.1606, 0.7485, 0.1342, 0.7408, 0.1342, 0.5092, 0.2399, 0.5092, 0.259, 0.5449, 0.2642, 0.5092, 0.3658, 0.5092, 0.3658, 0.7408, 0.1564, 0.7408, 0.1457, 0.7207, 0.1428, 0.7408, 0.741, 0.5449, 0.7601, 0.5092, 0.8658, 0.5092, 0.8658, 0.7408, 0.8572, 0.7408, 0.8543, 0.7207, 0.8436, 0.7408, 0.6342, 0.7408, 0.6342, 0.5092, 0.7358, 0.5092, 0.1306, 0.5092, 0.1306, 0.7408, 0.1265, 0.7408, 0.1265, 0.5092, 0.3786, 0.7535, 0.3767, 0.7554, 0.3767, 0.7554, 0.3842, 0.5092, 0.6158, 0.5092, 0.6158, 0.7408, 0.3842, 0.7408, 0.3709, 0.7408, 0.3709, 0.5092, 0.3791, 0.5092, 0.3791, 0.7408, 0.3658, 0.5056, 0.1342, 0.5056, 0.1342, 0.5015, 0.3658, 0.5015, 0.6196, 0.005361, 0.6196, 0.003451, 0.6215, 0.005361, 0.3842, 0.001494, 0.6158, 0.001494, 0.6158, 0.005592, 0.3842, 0.005592, 0.3804, 0.2446, 0.3804, 0.2465, 0.3785, 0.2446, 0.6196, 0.4946, 0.6215, 0.4946, 0.6196, 0.4965, 0.1304, 0.7446, 0.1304, 0.7465, 0.1285, 0.7446, 0.6196, 0.7446, 0.6215, 0.7446, 0.6196, 0.7465, 0.6291, 0.5092, 0.6291, 0.7408, 0.6209, 0.7408, 0.6209, 0.5092, 0.3696, 0.5054, 0.3696, 0.5035, 0.3715, 0.5054, 0.6158, 0.4944, 0.6158, 0.4929, 0.6179, 0.4908, 0.6179, 0.4929, 0.6235, 0.4908, 0.625, 0.4908, 0.625, 0.4929, 0.6224, 0.4929, 0.6158, 0.5041, 0.6179, 0.5019, 0.6179, 0.5071, 0.6158, 0.5071, 0.3694, 0.5092, 0.3679, 0.5092, 0.3658, 0.5071, 0.3679, 0.5071, 0.3658, 0.5015, 0.3658, 0.5, 0.3679, 0.5, 0.3679, 0.5026, 0.3791, 0.5092, 0.3769, 0.5071, 0.3821, 0.5071, 0.3821, 0.5092, 0.6158, 0.7459, 0.6158, 0.7429, 0.6179, 0.7429, 0.6179, 0.7481, 0.3791, 0.7408, 0.3821, 0.7408, 0.3821, 0.7429, 0.3769, 0.7429, 0.1265, 0.5092, 0.125, 0.5092, 0.125, 0.5071, 0.1276, 0.5071, 0.1306, 0.4997, 0.1342, 0.5, 0.1321, 0.5015, 0.1321, 0.5026, 0.1306, 0.5092, 0.1321, 0.5071, 0.1342, 0.5071, 0.1321, 0.5092, 0.6158, 0.005598, 0.6116, 0.0092, 0.3842, 0.0092, 0.3842, 0.005592, 0.6158, 0.005592, 0.6158, 0.001494, 0.6158, 0.0, 0.6179, 0.0, 0.6179, 0.002588, 0.6242, 0.008495, 0.6224, 0.007087, 0.6235, 0.005592, 0.625, 0.007087, 0.1306, 0.7408, 0.1342, 0.7408, 0.1342, 0.7444, 0.1304, 0.7446, 0.1335, 0.7492, 0.1321, 0.75, 0.1306, 0.7485, 0.1295, 0.7474, 0.1258, 0.7415, 0.1276, 0.7455, 0.1265, 0.7444, 0.125, 0.7429, 0.6158, 0.5041, 0.6158, 0.4959, 0.6179, 0.4981, 0.6179, 0.5019, 0.6194, 0.4908, 0.6235, 0.4908, 0.6215, 0.4946, 0.6196, 0.4946, 0.6291, 0.5092, 0.6209, 0.5092, 0.6231, 0.5071, 0.6269, 0.5071, 0.3791, 0.5092, 0.3709, 0.5092, 0.3731, 0.5071, 0.3769, 0.5071, 0.3658, 0.5056, 0.3658, 0.5015, 0.3696, 0.5035, 0.3696, 0.5054, 0.3694, 0.5015, 0.3735, 0.5056, 0.3715, 0.5054, 0.3696, 0.5035, 0.6209, 0.7408, 0.6291, 0.7408, 0.6269, 0.7429, 0.6231, 0.7429, 0.3709, 0.7408, 0.3791, 0.7408, 0.3769, 0.7429, 0.3731, 0.7429, 0.1306, 0.5092, 0.1265, 0.5092, 0.1276, 0.5071, 0.1295, 0.5071, 0.3842, 0.2459, 0.3842, 0.2541, 0.3821, 0.2519, 0.3821, 0.2481, 0.1342, 0.5015, 0.1342, 0.5056, 0.1321, 0.5045, 0.1321, 0.5026, 0.6235, 0.0092, 0.6194, 0.0092, 0.6196, 0.005361, 0.6215, 0.005361, 0.6158, 0.005592, 0.6158, 0.001494, 0.6196, 0.003451, 0.6196, 0.005361, 0.6194, 0.001494, 0.6235, 0.005592, 0.6215, 0.005361, 0.6196, 0.003451, 0.1265, 0.7408, 0.1306, 0.7408, 0.1304, 0.7446, 0.1285, 0.7446, 0.1342, 0.7444, 0.1342, 0.7485, 0.1304, 0.7465, 0.1304, 0.7446, 0.1306, 0.7485, 0.1265, 0.7444, 0.1285, 0.7446, 0.1304, 0.7465, 0.1342, 0.5092, 0.1342, 0.7408, 0.1306, 0.7408, 0.1306, 0.5092, 0.125, 0.7408, 0.125, 0.5092, 0.1265, 0.5092, 0.1265, 0.7408, 0.3658, 0.5092, 0.1342, 0.5092, 0.1342, 0.5056, 0.3658, 0.5056, 0.1342, 0.5, 0.3658, 0.5, 0.3658, 0.5015, 0.1342, 0.5015, 0.6158, 0.5092, 0.3842, 0.5092, 0.3842, 0.5041, 0.6158, 0.5041, 0.3842, 0.4908, 0.6158, 0.4908, 0.6158, 0.4959, 0.3842, 0.4959, 0.3842, 0.0, 0.6158, 0.0, 0.6158, 0.001494, 0.3842, 0.001494, 0.3842, 0.7408, 0.6158, 0.7408, 0.6158, 0.7459, 0.3842, 0.7459, 0.6342, 0.5092, 0.6342, 0.7408, 0.6291, 0.7408, 0.6291, 0.5092, 0.6158, 0.7408, 0.6158, 0.5092, 0.6209, 0.5092, 0.6209, 0.7408, 0.3658, 0.7408, 0.3658, 0.5092, 0.3709, 0.5092, 0.3709, 0.7408, 0.3842, 0.5092, 0.3842, 0.7408, 0.3791, 0.7408, 0.3791, 0.5092, 0.6158, 0.5041, 0.3842, 0.5041, 0.3842, 0.4959, 0.6158, 0.4959, 0.375, 0.6963, 0.375, 0.75, 0.3984, 0.75, 0.3896, 0.7069, 0.3885, 0.7025, 0.3868, 0.6975, 0.3858, 0.6956, 0.3984, 0.75, 0.375, 0.75, 0.375, 0.8394, 0.3788, 0.8407, 0.3812, 0.8346, 0.3853, 0.817, 0.3885, 0.8014, 0.3386, 0.6795, 0.3378, 0.6799, 0.3316, 0.6868, 0.2856, 0.75, 0.375, 0.75, 0.375, 0.6963, 0.3701, 0.6926, 0.3584, 0.6857, 0.3437, 0.6798, 0.6158, 0.4908, 0.3842, 0.4908, 0.3842, 0.2592, 0.5606, 0.2592, 0.5504, 0.2609, 0.6158, 0.2615, 0.3842, 0.2541, 0.3842, 0.2459, 0.6063, 0.2459, 0.5823, 0.2541, 0.6194, 0.1561, 0.6194, 0.0092, 0.6235, 0.0092, 0.6235, 0.1664, 0.6235, 0.2628, 0.6235, 0.4908, 0.6194, 0.4908, 0.6194, 0.2619, 0.6116, 0.2316, 0.6116, 0.2408, 0.3842, 0.2408, 0.3842, 0.0092, 0.6116, 0.0092, 0.6116, 0.1526, 0.5876, 0.1535, 0.3842, 0.2592, 0.3842, 0.2541, 0.5823, 0.2541, 0.5606, 0.2592, 0.6235, 0.1664, 0.6235, 0.0092, 0.625, 0.0092, 0.625, 0.1756, 0.6158, 0.005598, 0.6158, 0.005592, 0.6196, 0.005361, 0.6194, 0.0092, 0.625, 0.2636, 0.625, 0.4908, 0.6235, 0.4908, 0.6235, 0.2628, 0.6194, 0.2619, 0.6194, 0.4908, 0.6158, 0.4908, 0.6158, 0.2615, 0.6129, 0.2408, 0.6125, 0.2416, 0.6116, 0.2408, 0.6194, 0.0092, 0.6122, 0.0092, 0.6158, 0.005598, 0.6116, 0.0092, 0.6194, 0.0092, 0.6194, 0.1561, 0.6116, 0.1526, 0.6116, 0.2316, 0.6129, 0.2408, 0.6116, 0.2408, 0.3842, 0.2459, 0.3842, 0.2408, 0.6116, 0.2408, 0.6125, 0.242, 0.6063, 0.2459, 0.5192, 0.4525, 0.5186, 0.4509, 0.4814, 0.4509, 0.4808, 0.4525, 0.4801, 0.4568, 0.4799, 0.4607, 0.4799, 0.5, 0.5201, 0.5, 0.5201, 0.4607, 0.5199, 0.4568, 0.5201, 0.6045, 0.5201, 0.5, 0.4799, 0.5, 0.4799, 0.6045, 0.48, 0.6092, 0.4802, 0.615, 0.4808, 0.6217, 0.481, 0.6235, 0.4814, 0.625, 0.5186, 0.625, 0.519, 0.6235, 0.5192, 0.6217, 0.5198, 0.615, 0.52, 0.6092, 0.3842, 0.7459, 0.6158, 0.7459, 0.6158, 0.7531, 0.3842, 0.7531, 0.6235, 0.9908, 0.6194, 0.9908, 0.6194, 0.7922, 0.6235, 0.7917, 0.1342, 0.7485, 0.1342, 0.7444, 0.3333, 0.7444, 0.3328, 0.7485, 0.1342, 0.7408, 0.1342, 0.5092, 0.3658, 0.5092, 0.3658, 0.7408, 0.3646, 0.7408, 0.3375, 0.704, 0.3336, 0.7408, 0.6158, 0.7923, 0.6158, 0.9908, 0.3842, 0.9908, 0.3842, 0.7923, 0.6231, 0.7571, 0.6224, 0.7571, 0.6253, 0.7556, 0.625, 0.7592, 0.6243, 0.7582, 0.6169, 0.7564, 0.6179, 0.7571, 0.6179, 0.7574, 0.3679, 0.7474, 0.3686, 0.7488, 0.3679, 0.7476, 0.3694, 0.7408, 0.3679, 0.7429, 0.3666, 0.7429, 0.3658, 0.7429, 0.3658, 0.7429, 0.6158, 0.7531, 0.6158, 0.7459, 0.6179, 0.7481, 0.6179, 0.7519, 0.6169, 0.753, 0.6203, 0.7574, 0.6205, 0.7571, 0.6224, 0.7571, 0.6231, 0.7584, 0.3821, 0.7519, 0.3821, 0.7481, 0.3842, 0.7459, 0.3842, 0.7531, 0.3831, 0.753, 0.3666, 0.7448, 0.3679, 0.7455, 0.3679, 0.7474, 0.3676, 0.7476, 0.625, 0.9908, 0.6235, 0.9908, 0.6235, 0.7917, 0.625, 0.7914, 0.6243, 0.7592, 0.625, 0.7592, 0.625, 0.7604, 0.6194, 0.9908, 0.6158, 0.9908, 0.6158, 0.7923, 0.6194, 0.7922, 0.3646, 0.7408, 0.3658, 0.7408, 0.3658, 0.7424, 0.1342, 0.7444, 0.1342, 0.7408, 0.3336, 0.7408, 0.3333, 0.7444, 0.3327, 0.75, 0.1342, 0.75, 0.1342, 0.7485, 0.3328, 0.7485, 0.6354, 0.7408, 0.6342, 0.7408, 0.6342, 0.5092, 0.8614, 0.5092, 0.854, 0.544, 0.8658, 0.5744, 0.8658, 0.7408, 0.6664, 0.7408, 0.6625, 0.704])
me_cube.materials.append(mat_material)
me_cube.use_remesh_preserve_volume = False
me_cube.use_remesh_preserve_attributes = False
me_cube.use_mirror_vertex_groups = False
me_cube.update()
me_cube_003 = bpy.data.meshes.new('Cube.003')
me_cube_003.from_pydata([(-5.493, -1.0, -1.0), (-5.493, -1.0, 1.0), (-5.493, 1.0, -1.0), (-5.493, 1.0, 1.0), (-3.493, -1.0, -1.0), (-3.493, -1.0, 1.0), (-3.493, 1.0, -1.0), (-3.493, 1.0, 1.0), (2.994, -1.0, -1.0), (2.994, -1.0, 1.0), (2.994, 1.0, -1.0), (2.994, 1.0, 1.0), (4.994, -1.0, -1.0), (4.994, -1.0, 1.0), (4.994, 1.0, -1.0), (4.994, 1.0, 1.0)], [], [(0, 1, 3, 2), (2, 3, 7, 6), (6, 7, 5, 4), (4, 5, 1, 0), (2, 6, 4, 0), (7, 3, 1, 5), (8, 9, 11, 10), (10, 11, 15, 14), (14, 15, 13, 12), (12, 13, 9, 8), (10, 14, 12, 8), (15, 11, 9, 13)])
_uv = me_cube_003.uv_layers.new(name='UVMap')
_uv.uv.foreach_set('vector', [0.375, 0.0, 0.625, 0.0, 0.625, 0.25, 0.375, 0.25, 0.375, 0.25, 0.625, 0.25, 0.625, 0.5, 0.375, 0.5, 0.375, 0.5, 0.625, 0.5, 0.625, 0.75, 0.375, 0.75, 0.375, 0.75, 0.625, 0.75, 0.625, 1.0, 0.375, 1.0, 0.125, 0.5, 0.375, 0.5, 0.375, 0.75, 0.125, 0.75, 0.625, 0.5, 0.875, 0.5, 0.875, 0.75, 0.625, 0.75, 0.375, 0.0, 0.625, 0.0, 0.625, 0.25, 0.375, 0.25, 0.375, 0.25, 0.625, 0.25, 0.625, 0.5, 0.375, 0.5, 0.375, 0.5, 0.625, 0.5, 0.625, 0.75, 0.375, 0.75, 0.375, 0.75, 0.625, 0.75, 0.625, 1.0, 0.375, 1.0, 0.125, 0.5, 0.375, 0.5, 0.375, 0.75, 0.125, 0.75, 0.625, 0.5, 0.875, 0.5, 0.875, 0.75, 0.625, 0.75])
me_cube_003.materials.append(mat_material_002)
me_cube_003.use_remesh_fix_poles = True
me_cube_003.use_remesh_preserve_attributes = False
me_cube_003.use_mirror_vertex_groups = False
me_cube_003.update()

# ---- objects
ob_cube = bpy.data.objects.new('Cube', me_cube)
ob_cube_003 = bpy.data.objects.new('Cube.003', me_cube_003)

# ---- transforms, parenting, visibility, modifiers, constraints
ob_cube.location = (-4.326e-08, -0.6227, 0.0)
ob_cube.rotation_euler = (0.0, 1.571, 3.142)
ob_cube.scale = (0.9892, 0.296, 0.04413)
ob_cube.lock_rotations_4d = False
ob_cube.empty_display_type = 'ARROWS'
ob_cube.lineart.crease_threshold = 0.0
ob_cube_003.location = (-7.595e-08, 0.007971, 0.0)
ob_cube_003.rotation_euler = (0.0, 1.571, 0.0)
ob_cube_003.scale = (0.1168, 0.9861, 0.06422)
ob_cube_003.lineart.crease_threshold = 0.0
_m = ob_cube_003.modifiers.new('Boolean', 'BOOLEAN')
_m = ob_cube_003.modifiers.new('Boolean.001', 'BOOLEAN')

# ---- collection membership
col_collection.objects.link(ob_cube)
col_collection.objects.link(ob_cube_003)

# ---- scene / render settings (as saved in the file)
scene.frame_start = 1; scene.frame_end = 250; scene.frame_set(0)
scene.render.engine = 'BLENDER_EEVEE_NEXT'
scene.cycles.use_denoising = False
scene.cycles.samples = 128
scene.cycles.sampling_pattern = 'TABULATED_SOBOL'
scene.cycles.use_adaptive_sampling = False
scene.cycles.use_light_tree = False
scene.view_settings.view_transform = 'Filmic'
bpy.context.view_layer.update()

# ---- added for rendering (the .blend has no active camera and no usable light): camera, sun
cam_auto = bpy.data.cameras.new('AutoCamera')
cam_auto.lens = 50.0
cam_auto.sensor_width = 36.0
cam_auto.clip_end = 1000.0
ob_auto_camera = bpy.data.objects.new('AutoCamera', cam_auto)
scene.collection.objects.link(ob_auto_camera)
ob_auto_camera.location = (2.58731, -3.0968, 2.06985)
ob_auto_camera.rotation_euler = (1.09748, -7.21219e-08, 0.694738)
scene.camera = ob_auto_camera
light_auto_sun = bpy.data.lights.new('AutoSun', 'SUN')
light_auto_sun.energy = 3.0
light_auto_sun.angle = 0.0523599
ob_auto_sun = bpy.data.objects.new('AutoSun', light_auto_sun)
scene.collection.objects.link(ob_auto_sun)
ob_auto_sun.rotation_euler = (0.872665, 0.174533, 0.523599)
bpy.context.view_layer.update()
